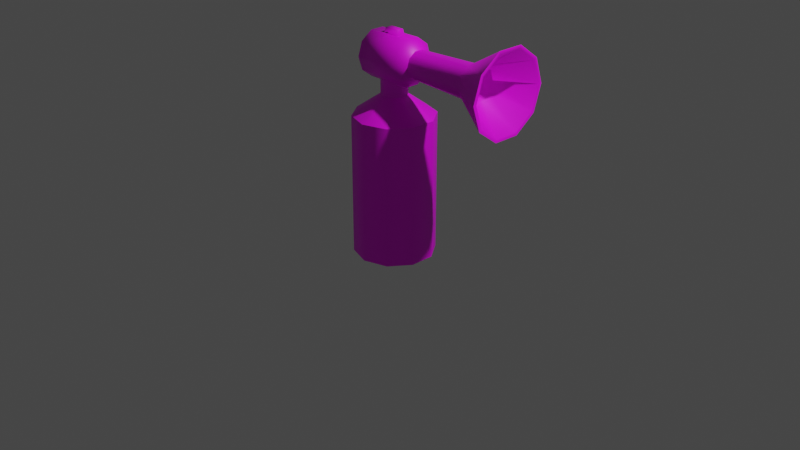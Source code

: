 # Source: airhorn.blend  (saved by Blender 3.0.42; exported with 4.5.12 LTS)
import bpy
from mathutils import Matrix  # noqa: F401  (used for matrix-valued properties, if any)

bpy.ops.wm.read_factory_settings(use_empty=True)
scene = bpy.context.scene
scene.name = 'Scene'

# ---- collections
col_collection = bpy.data.collections.new('Collection'); scene.collection.children.link(col_collection)

# ---- images (referenced by path relative to the original .blend; pixels are not part of the script)
import os
ASSET_DIR = os.environ.get("B2B_ASSET_DIR", "")  # directory of the original .blend (textures are referenced by path, not embedded)
HERE = os.path.dirname(os.path.abspath(__file__))  # packed textures are extracted next to this script under _unpacked/

def load_image(name, relpath, width, height, colorspace="sRGB"):
    """Load a texture the original file referenced (path relative to the .blend, or extracted next to this script)."""
    p = next((c for c in (os.path.join(HERE, relpath), os.path.join(ASSET_DIR, relpath)) if relpath and os.path.exists(c)), "")
    if p:
        img = bpy.data.images.load(p, check_existing=True)
        img.name = name
    else:  # same state as the original file: an image datablock whose file is absent (Cycles renders it pink)
        img = bpy.data.images.new(name, width, height)
        img.source = "FILE"
        img.filepath = "//" + (relpath or name)
    img.colorspace_settings.name = colorspace
    return img
img_airhorntext_png = load_image('airhorntext.png', 'airhorntexture.png', 1024, 1024, 'sRGB')

# ---- materials (node trees are filled in below, after node groups)
mat_airhorntexture = bpy.data.materials.new('airhorntexture')
mat_airhorntexture.use_transparent_shadow = False

# ---- node groups
ng_auto_smooth = bpy.data.node_groups.new('Auto Smooth', 'GeometryNodeTree')
_s = ng_auto_smooth.interface.new_socket(name='Geometry', in_out='OUTPUT', socket_type='NodeSocketGeometry')
_s = ng_auto_smooth.interface.new_socket(name='Geometry', in_out='INPUT', socket_type='NodeSocketGeometry')
_s = ng_auto_smooth.interface.new_socket(name='Angle', in_out='INPUT', socket_type='NodeSocketFloat')
_s.subtype = 'ANGLE'
_s.min_value = 0.0
_s.max_value = 3.142
ng_auto_smooth.is_modifier = True
_N = ng_auto_smooth.nodes; _L = ng_auto_smooth.links
n0 = _N.new('NodeGroupOutput'); n0.name = 'Group Output'; n0.location = (480, -100)
n1 = _N.new('NodeGroupInput'); n1.name = 'Group Input'; n1.location = (-420, -300)
n2 = _N.new('NodeGroupInput'); n2.name = 'Group Input.001'; n2.location = (-60, -100)
n3 = _N.new('GeometryNodeSetShadeSmooth'); n3.name = 'Set Shade Smooth'; n3.location = (120, -100)
n3.domain = 'EDGE'
n4 = _N.new('GeometryNodeSetShadeSmooth'); n4.name = 'Set Shade Smooth.001'; n4.location = (300, -100)
n5 = _N.new('GeometryNodeInputMeshEdgeAngle'); n5.name = 'Edge Angle'; n5.location = (-420, -220)
n6 = _N.new('GeometryNodeInputEdgeSmooth'); n6.name = 'Is Edge Smooth'; n6.location = (-60, -160)
n7 = _N.new('GeometryNodeInputShadeSmooth'); n7.name = 'Is Face Smooth'; n7.location = (-240, -340)
n8 = _N.new('FunctionNodeBooleanMath'); n8.name = 'Boolean Math'; n8.location = (-60, -220)
n9 = _N.new('FunctionNodeCompare'); n9.name = 'Compare'; n9.location = (-240, -180)
n9.operation = 'LESS_EQUAL'
_L.new(n5.outputs[0], n9.inputs[0])
_L.new(n4.outputs[0], n0.inputs[0])
_L.new(n1.outputs[1], n9.inputs[1])
_L.new(n9.outputs[0], n8.inputs[0])
_L.new(n7.outputs[0], n8.inputs[1])
_L.new(n2.outputs[0], n3.inputs[0])
_L.new(n6.outputs[0], n3.inputs[1])
_L.new(n3.outputs[0], n4.inputs[0])
_L.new(n8.outputs[0], n3.inputs[2])
n0.is_active_output = True

# ---- material node trees
mat_airhorntexture.use_nodes = True; mat_airhorntexture.node_tree.nodes.clear()
_N = mat_airhorntexture.node_tree.nodes; _L = mat_airhorntexture.node_tree.links
n0 = _N.new('ShaderNodeBsdfPrincipled'); n0.name = 'Principled BSDF'; n0.location = (10, 300)
n0.distribution = 'GGX'
n0.subsurface_method = 'RANDOM_WALK_SKIN'
n0.inputs[3].default_value = 1.45
n0.inputs[27].default_value = (0.0, 0.0, 0.0, 1.0)
n0.inputs[28].default_value = 1.0
n1 = _N.new('ShaderNodeOutputMaterial'); n1.name = 'Material Output'; n1.location = (300, 300)
n2 = _N.new('ShaderNodeTexImage'); n2.name = 'Image Texture'; n2.location = (-280, 280)
n2.image = img_airhorntext_png
n2.interpolation = 'Closest'
_L.new(n0.outputs[0], n1.inputs[0])
_L.new(n2.outputs[0], n0.inputs[0])
n1.is_active_output = True

# ---- world
world_world = bpy.data.worlds.new('World'); scene.world = world_world
world_world.use_nodes = True; world_world.node_tree.nodes.clear()
_N = world_world.node_tree.nodes; _L = world_world.node_tree.links
n0 = _N.new('ShaderNodeOutputWorld'); n0.name = 'World Output'; n0.location = (300, 300)
n1 = _N.new('ShaderNodeBackground'); n1.name = 'Background'; n1.location = (10, 300)
n1.inputs[0].default_value = (0.05088, 0.05088, 0.05088, 1.0)
_L.new(n1.outputs[0], n0.inputs[0])
n0.is_active_output = True
world_world.color = (0.05088, 0.05088, 0.05088)
world_world.use_sun_shadow = False
world_world.sun_shadow_jitter_overblur = 0.0

# ---- cameras
cam_camera = bpy.data.cameras.new('Camera')
cam_camera.clip_end = 100.0
cam_camera.ortho_scale = 7.314

# ---- lights
light_light = bpy.data.lights.new('Light', 'POINT')
light_light.transmission_factor = 0.0
light_light.energy = 1000.0
light_light.shadow_soft_size = 0.1
light_light.shadow_maximum_resolution = 0.006
light_light.use_absolute_resolution = True

# ---- meshes
me_cylinder = bpy.data.meshes.new('Cylinder')
me_cylinder.from_pydata([(-0.06515, 0.4228, -0.3507), (-0.06515, 0.4228, 1.115), (0.1834, 0.3421, -0.3507), (0.1834, 0.3421, 1.115), (0.337, 0.1307, -0.3507), (0.337, 0.1307, 1.115), (0.337, -0.1307, -0.3507), (0.337, -0.1307, 1.115), (0.1834, -0.3421, -0.3507), (0.1834, -0.3421, 1.115), (-0.06515, -0.4228, -0.3507), (-0.06515, -0.4228, 1.115), (-0.3137, -0.3421, -0.3507), (-0.3137, -0.3421, 1.115), (-0.4673, -0.1307, -0.3507), (-0.4673, -0.1307, 1.115), (-0.4673, 0.1307, -0.3507), (-0.4673, 0.1307, 1.115), (-0.3137, 0.3421, -0.3507), (-0.3137, 0.3421, 1.115), (0.01458, 0.1097, 1.319), (-0.06515, 0.1356, 1.319), (0.06385, 0.04191, 1.319), (0.06385, -0.04191, 1.319), (0.01458, -0.1097, 1.319), (-0.06515, -0.1356, 1.319), (-0.1449, -0.1097, 1.319), (-0.1941, -0.04191, 1.319), (-0.1941, 0.04191, 1.319), (-0.1449, 0.1097, 1.319), (0.01458, 0.1097, 1.513), (-0.06515, 0.1356, 1.513), (0.06385, 0.04191, 1.513), (0.06385, -0.04191, 1.513), (0.01458, -0.1097, 1.513), (-0.06515, -0.1356, 1.513), (-0.1449, -0.1097, 1.513), (-0.1941, -0.04191, 1.513), (-0.1941, 0.04191, 1.513), (-0.1449, 0.1097, 1.513), (-0.3074, 0.2423, 1.687), (0.1771, 0.2423, 1.687), (-0.3074, 0.196, 1.545), (0.1771, 0.196, 1.545), (-0.3074, 0.07486, 1.457), (0.1771, 0.07486, 1.457), (-0.3074, -0.07486, 1.457), (0.1771, -0.07486, 1.457), (-0.3074, -0.196, 1.545), (0.1771, -0.196, 1.545), (-0.3074, -0.2423, 1.687), (0.1771, -0.2423, 1.687), (-0.3074, -0.196, 1.83), (0.1771, -0.196, 1.83), (-0.1549, -0.04533, 1.918), (0.02457, -0.04533, 1.918), (-0.1549, 0.04533, 1.918), (0.02457, 0.04533, 1.918), (-0.3074, 0.196, 1.83), (0.1771, 0.196, 1.83), (0.2608, 0.1169, 1.602), (0.2608, 0.1445, 1.687), (0.2608, 0.04464, 1.55), (0.2608, -0.04464, 1.55), (0.2608, -0.1169, 1.602), (0.2608, -0.1445, 1.687), (0.2608, -0.1169, 1.772), (0.2608, -0.04464, 1.825), (0.2608, 0.04464, 1.825), (0.2608, 0.1169, 1.772), (0.9395, 0.139, 1.586), (0.9395, 0.1718, 1.687), (0.9395, 0.05309, 1.524), (0.9395, -0.05309, 1.524), (0.9395, -0.139, 1.586), (0.9395, -0.1718, 1.687), (0.9395, -0.139, 1.788), (0.9395, -0.05309, 1.851), (0.9395, 0.05309, 1.851), (0.9395, 0.139, 1.788), (1.377, 0.3269, 1.45), (1.377, 0.4041, 1.687), (1.377, 0.1249, 1.303), (1.377, -0.1249, 1.303), (1.377, -0.3269, 1.45), (1.377, -0.4041, 1.687), (1.377, -0.3269, 1.925), (1.377, -0.1249, 2.072), (1.377, 0.1249, 2.072), (1.377, 0.3269, 1.925), (0.1771, -0.07486, 1.918), (-0.3074, -0.07486, 1.918), (-0.3074, 0.07486, 1.918), (0.1771, 0.07486, 1.918), (0.01155, -0.03876, 1.97), (-0.1419, -0.03876, 1.97), (-0.1419, 0.03876, 1.97), (0.01155, 0.03876, 1.97), (-0.3495, 0.1699, 1.687), (-0.3495, 0.1374, 1.587), (-0.3495, 0.05249, 1.526), (-0.3495, -0.05249, 1.526), (-0.3495, -0.1374, 1.587), (-0.3495, -0.1699, 1.687), (-0.3495, -0.1374, 1.787), (-0.3495, -0.05249, 1.849), (-0.3495, 0.05249, 1.849), (-0.3495, 0.1374, 1.787), (1.377, 0.3552, 1.429), (1.377, 0.439, 1.687), (1.377, 0.1357, 1.27), (1.377, -0.1357, 1.27), (1.377, -0.3552, 1.429), (1.377, -0.439, 1.687), (1.377, -0.3552, 1.945), (1.377, -0.1357, 2.105), (1.377, 0.1357, 2.105), (1.377, 0.3552, 1.945), (1.032, 0.1445, 1.582), (1.032, 0.1786, 1.687), (1.032, 0.05518, 1.517), (1.032, -0.05518, 1.517), (1.032, -0.1445, 1.582), (1.032, -0.1786, 1.687), (1.032, -0.1445, 1.792), (1.032, -0.05518, 1.857), (1.032, 0.05518, 1.857), (1.032, 0.1445, 1.792)], [], [(0, 1, 3, 2), (2, 3, 5, 4), (4, 5, 7, 6), (6, 7, 9, 8), (8, 9, 11, 10), (10, 11, 13, 12), (12, 13, 15, 14), (14, 15, 17, 16), (17, 15, 27, 28), (16, 17, 19, 18), (18, 19, 1, 0), (0, 2, 4, 6, 8, 10, 12, 14, 16, 18), (25, 24, 34, 35), (15, 13, 26, 27), (13, 11, 25, 26), (11, 9, 24, 25), (9, 7, 23, 24), (3, 1, 21, 20), (7, 5, 22, 23), (5, 3, 20, 22), (1, 19, 29, 21), (19, 17, 28, 29), (30, 31, 39, 38, 37, 36, 35, 34, 33, 32), (22, 20, 30, 32), (29, 28, 38, 39), (26, 25, 35, 36), (23, 22, 32, 33), (21, 29, 39, 31), (27, 26, 36, 37), (24, 23, 33, 34), (20, 21, 31, 30), (28, 27, 37, 38), (40, 41, 43, 42), (42, 43, 45, 44), (44, 45, 47, 46), (46, 47, 49, 48), (48, 49, 51, 50), (50, 51, 53, 52), (52, 53, 90, 91), (55, 57, 97, 94), (51, 49, 64, 65), (92, 93, 59, 58), (58, 59, 41, 40), (48, 50, 103, 102), (62, 60, 70, 72), (49, 47, 63, 64), (43, 41, 61, 60), (47, 45, 62, 63), (45, 43, 60, 62), (41, 59, 69, 61), (59, 93, 68, 69), (93, 90, 67, 68), (90, 53, 66, 67), (53, 51, 65, 66), (79, 78, 116, 117), (69, 68, 78, 79), (66, 65, 75, 76), (63, 62, 72, 73), (61, 69, 79, 71), (67, 66, 76, 77), (64, 63, 73, 74), (60, 61, 71, 70), (68, 67, 77, 78), (65, 64, 74, 75), (82, 80, 118, 120), (76, 75, 113, 114), (73, 72, 110, 111), (71, 79, 117, 109), (77, 76, 114, 115), (74, 73, 111, 112), (70, 71, 109, 108), (78, 77, 115, 116), (75, 74, 112, 113), (72, 70, 108, 110), (55, 54, 91, 90), (54, 56, 92, 91), (57, 55, 90, 93), (56, 57, 93, 92), (95, 94, 97, 96), (54, 55, 94, 95), (57, 56, 96, 97), (56, 54, 95, 96), (98, 99, 100, 101, 102, 103, 104, 105, 106, 107), (46, 48, 102, 101), (40, 42, 99, 98), (44, 46, 101, 100), (42, 44, 100, 99), (58, 40, 98, 107), (92, 58, 107, 106), (91, 92, 106, 105), (52, 91, 105, 104), (50, 52, 104, 103), (81, 80, 108, 109), (80, 82, 110, 108), (82, 83, 111, 110), (83, 84, 112, 111), (84, 85, 113, 112), (85, 86, 114, 113), (86, 87, 115, 114), (87, 88, 116, 115), (88, 89, 117, 116), (89, 81, 109, 117), (118, 119, 127, 126, 125, 124, 123, 122, 121, 120), (89, 88, 126, 127), (86, 85, 123, 124), (83, 82, 120, 121), (81, 89, 127, 119), (87, 86, 124, 125), (84, 83, 121, 122), (80, 81, 119, 118), (88, 87, 125, 126), (85, 84, 122, 123)])
me_cylinder.polygons.foreach_set('use_smooth', [True] * 112)
_k = set([(1, 3), (1, 19), (3, 5), (5, 7), (7, 9), (9, 11), (11, 13), (13, 15), (15, 17), (17, 19), (20, 21), (20, 22), (21, 29), (22, 23), (23, 24), (24, 25), (25, 26), (26, 27), (27, 28), (28, 29), (60, 61), (60, 62), (61, 69), (62, 63), (63, 64), (64, 65), (65, 66), (66, 67), (67, 68), (68, 69)])
me_cylinder.attributes.new('sharp_edge', 'BOOLEAN', 'EDGE').data.foreach_set('value', [ (min(e.vertices), max(e.vertices)) in _k for e in me_cylinder.edges])
_uv = me_cylinder.uv_layers.new(name='UVMap')
_uv.uv.foreach_set('vector', [0.0002582, 0.2044, 0.3821, 0.2044, 0.3821, 0.2725, 0.0002582, 0.2725, 0.0002582, 0.2725, 0.3821, 0.2725, 0.3821, 0.3405, 0.0002582, 0.3405, 0.0002582, 0.3405, 0.3821, 0.3405, 0.3821, 0.4086, 0.0002582, 0.4086, 0.0002582, 0.4086, 0.3821, 0.4086, 0.3821, 0.4766, 0.0002582, 0.4766, 0.0002582, 0.4766, 0.3821, 0.4766, 0.3821, 0.5447, 0.0002583, 0.5447, 0.0002583, 0.5447, 0.3821, 0.5447, 0.3821, 0.6128, 0.0002583, 0.6128, 0.0002583, 0.6128, 0.3821, 0.6128, 0.3821, 0.6808, 0.0002583, 0.6808, 0.0002584, 0.0002582, 0.3821, 0.0002587, 0.3821, 0.06831, 0.0002583, 0.06831, 0.5048, 0.5855, 0.5537, 0.5679, 0.5666, 0.6479, 0.5486, 0.6624, 0.0002583, 0.06831, 0.3821, 0.06831, 0.3821, 0.1364, 0.0002583, 0.1364, 0.0002583, 0.1364, 0.3821, 0.1364, 0.3821, 0.2044, 0.0002582, 0.2044, 0.6613, 0.8672, 0.692, 0.825, 0.7416, 0.8088, 0.7913, 0.825, 0.822, 0.8672, 0.822, 0.9194, 0.7913, 0.9617, 0.7416, 0.9778, 0.692, 0.9617, 0.6613, 0.9194, 0.5395, 0.8375, 0.5255, 0.8151, 0.5743, 0.7952, 0.5823, 0.8107, 0.5727, 0.9619, 0.5045, 0.9415, 0.5571, 0.8549, 0.5761, 0.8661, 0.5045, 0.9415, 0.4576, 0.9022, 0.5395, 0.8375, 0.5571, 0.8549, 0.4576, 0.9022, 0.4275, 0.8545, 0.5255, 0.8151, 0.5395, 0.8375, 0.4275, 0.8545, 0.4116, 0.8033, 0.5164, 0.7893, 0.5255, 0.8151, 0.4169, 0.7017, 0.4363, 0.6558, 0.5216, 0.7072, 0.5145, 0.7339, 0.4116, 0.8033, 0.4084, 0.7516, 0.5127, 0.7617, 0.5164, 0.7893, 0.4084, 0.7516, 0.4169, 0.7017, 0.5145, 0.7339, 0.5127, 0.7617, 0.4363, 0.6558, 0.4657, 0.6162, 0.5332, 0.6829, 0.5216, 0.7072, 0.4657, 0.6162, 0.5048, 0.5855, 0.5486, 0.6624, 0.5332, 0.6829, 0.9275, 0.4418, 0.9482, 0.4486, 0.9611, 0.4662, 0.9611, 0.4881, 0.9482, 0.5057, 0.9275, 0.5125, 0.9067, 0.5057, 0.8939, 0.4881, 0.8939, 0.4662, 0.9067, 0.4486, 0.5127, 0.7617, 0.5145, 0.7339, 0.5688, 0.7432, 0.5673, 0.7609, 0.5332, 0.6829, 0.5486, 0.6624, 0.5918, 0.6933, 0.5814, 0.7092, 0.5571, 0.8549, 0.5395, 0.8375, 0.5823, 0.8107, 0.5927, 0.8247, 0.5164, 0.7893, 0.5127, 0.7617, 0.5673, 0.7609, 0.5692, 0.7784, 0.5216, 0.7072, 0.5332, 0.6829, 0.5814, 0.7092, 0.5735, 0.7258, 0.5761, 0.8661, 0.5571, 0.8549, 0.5927, 0.8247, 0.6044, 0.8371, 0.5255, 0.8151, 0.5164, 0.7893, 0.5692, 0.7784, 0.5743, 0.7952, 0.5145, 0.7339, 0.5216, 0.7072, 0.5735, 0.7258, 0.5688, 0.7432, 0.5486, 0.6624, 0.5666, 0.6479, 0.6044, 0.677, 0.5918, 0.6933, 0.9699, 0.1441, 0.8425, 0.143, 0.8429, 0.1036, 0.9702, 0.1047, 0.9702, 0.1047, 0.8429, 0.1036, 0.8432, 0.06423, 0.9706, 0.06536, 0.9706, 0.06536, 0.8432, 0.06423, 0.8436, 0.02487, 0.9709, 0.026, 0.9695, 0.4241, 0.8422, 0.423, 0.8425, 0.3836, 0.9699, 0.3847, 0.9699, 0.3847, 0.8425, 0.3836, 0.8429, 0.3442, 0.9702, 0.3454, 0.9702, 0.3454, 0.8429, 0.3442, 0.8432, 0.3049, 0.9706, 0.306, 0.9706, 0.306, 0.8432, 0.3049, 0.8436, 0.2655, 0.9709, 0.2666, 0.886, 0.2584, 0.8833, 0.2297, 0.897, 0.2376, 0.8963, 0.2485, 0.3185, 0.8204, 0.3574, 0.8238, 0.3467, 0.8556, 0.3235, 0.8535, 0.9692, 0.2228, 0.8418, 0.2217, 0.8422, 0.1823, 0.9695, 0.1835, 0.9695, 0.1835, 0.8422, 0.1823, 0.8425, 0.143, 0.9699, 0.1441, 0.9868, 0.9322, 0.9625, 0.9652, 0.9494, 0.947, 0.9655, 0.9255, 0.7672, 0.1858, 0.7635, 0.206, 0.5917, 0.179, 0.6016, 0.1526, 0.3574, 0.8238, 0.3904, 0.8446, 0.3663, 0.868, 0.3467, 0.8556, 0.3185, 0.9846, 0.2824, 0.9699, 0.3019, 0.9427, 0.3235, 0.9515, 0.3904, 0.9604, 0.3574, 0.9812, 0.3467, 0.9494, 0.3663, 0.937, 0.3574, 0.9812, 0.3185, 0.9846, 0.3235, 0.9515, 0.3467, 0.9494, 0.2824, 0.9699, 0.2569, 0.9404, 0.2868, 0.9251, 0.3019, 0.9427, 0.2569, 0.9404, 0.2478, 0.9025, 0.2813, 0.9025, 0.2868, 0.9251, 0.2478, 0.9025, 0.2569, 0.8646, 0.2868, 0.8799, 0.2813, 0.9025, 0.2569, 0.8646, 0.2824, 0.835, 0.3019, 0.8623, 0.2868, 0.8799, 0.2824, 0.835, 0.3185, 0.8204, 0.3235, 0.8535, 0.3019, 0.8623, 0.5804, 0.2373, 0.5791, 0.268, 0.4451, 0.2575, 0.4516, 0.2097, 0.759, 0.247, 0.7584, 0.2677, 0.5791, 0.268, 0.5804, 0.2373, 0.7606, 0.309, 0.7633, 0.3294, 0.5937, 0.3578, 0.5858, 0.3289, 0.7716, 0.1651, 0.7672, 0.1858, 0.6016, 0.1526, 0.6145, 0.1291, 0.7607, 0.2264, 0.759, 0.247, 0.5804, 0.2373, 0.5846, 0.2075, 0.7589, 0.2884, 0.7606, 0.309, 0.5858, 0.3289, 0.5809, 0.2987, 0.7671, 0.3494, 0.7716, 0.369, 0.6184, 0.4079, 0.6048, 0.3844, 0.7635, 0.206, 0.7607, 0.2264, 0.5846, 0.2075, 0.5917, 0.179, 0.7584, 0.2677, 0.7589, 0.2884, 0.5809, 0.2987, 0.5791, 0.268, 0.7633, 0.3294, 0.7671, 0.3494, 0.6048, 0.3844, 0.5937, 0.3578, 0.7459, 0.4987, 0.8185, 0.5224, 0.7671, 0.5975, 0.7489, 0.5897, 0.5858, 0.3289, 0.5937, 0.3578, 0.4684, 0.4104, 0.452, 0.358, 0.6145, 0.1291, 0.6016, 0.1526, 0.512, 0.07803, 0.5497, 0.04183, 0.5846, 0.2075, 0.5804, 0.2373, 0.4516, 0.2097, 0.4645, 0.1636, 0.5809, 0.2987, 0.5858, 0.3289, 0.452, 0.358, 0.4449, 0.307, 0.6048, 0.3844, 0.6184, 0.4079, 0.544, 0.5098, 0.4971, 0.4623, 0.5917, 0.179, 0.5846, 0.2075, 0.4645, 0.1636, 0.4842, 0.1194, 0.5791, 0.268, 0.5809, 0.2987, 0.4449, 0.307, 0.4451, 0.2575, 0.5937, 0.3578, 0.6048, 0.3844, 0.4971, 0.4623, 0.4684, 0.4104, 0.6016, 0.1526, 0.5917, 0.179, 0.4842, 0.1194, 0.512, 0.07803, 0.886, 0.2584, 0.9295, 0.2586, 0.9709, 0.2666, 0.8436, 0.2655, 0.9295, 0.2586, 0.9268, 0.23, 0.9692, 0.2228, 0.9709, 0.2666, 0.8833, 0.2297, 0.886, 0.2584, 0.8436, 0.2655, 0.8418, 0.2217, 0.9268, 0.23, 0.8833, 0.2297, 0.8418, 0.2217, 0.9692, 0.2228, 0.9158, 0.2507, 0.8963, 0.2485, 0.897, 0.2376, 0.9165, 0.2399, 0.9295, 0.2586, 0.886, 0.2584, 0.8963, 0.2485, 0.9158, 0.2507, 0.8833, 0.2297, 0.9268, 0.23, 0.9165, 0.2399, 0.897, 0.2376, 0.9268, 0.23, 0.9295, 0.2586, 0.9158, 0.2507, 0.9165, 0.2399, 0.8988, 0.8766, 0.9244, 0.8682, 0.95, 0.8766, 0.9656, 0.8985, 0.9655, 0.9255, 0.9494, 0.947, 0.9239, 0.9555, 0.8985, 0.9472, 0.8828, 0.9255, 0.883, 0.8986, 0.9868, 0.8914, 0.9868, 0.9322, 0.9655, 0.9255, 0.9656, 0.8985, 0.8854, 0.8589, 0.924, 0.846, 0.9244, 0.8682, 0.8988, 0.8766, 0.9628, 0.8584, 0.9868, 0.8914, 0.9656, 0.8985, 0.95, 0.8766, 0.924, 0.846, 0.9628, 0.8584, 0.95, 0.8766, 0.9244, 0.8682, 0.8617, 0.892, 0.8854, 0.8589, 0.8988, 0.8766, 0.883, 0.8986, 0.8617, 0.9327, 0.8617, 0.892, 0.883, 0.8986, 0.8828, 0.9255, 0.8858, 0.9653, 0.8617, 0.9327, 0.8828, 0.9255, 0.8985, 0.9472, 0.924, 0.9775, 0.8858, 0.9653, 0.8985, 0.9472, 0.9239, 0.9555, 0.9625, 0.9652, 0.924, 0.9775, 0.9239, 0.9555, 0.9494, 0.947, 0.1717, 0.9222, 0.2058, 0.8752, 0.2136, 0.8777, 0.1764, 0.9288, 0.2058, 0.8752, 0.2058, 0.8171, 0.2136, 0.8145, 0.2136, 0.8777, 0.2058, 0.8171, 0.1717, 0.77, 0.1764, 0.7635, 0.2136, 0.8145, 0.1717, 0.77, 0.1164, 0.7521, 0.1164, 0.7439, 0.1764, 0.7635, 0.1164, 0.7521, 0.0611, 0.77, 0.05632, 0.7635, 0.1164, 0.7439, 0.0611, 0.77, 0.02693, 0.8171, 0.0192, 0.8145, 0.05632, 0.7635, 0.02693, 0.8171, 0.02693, 0.8752, 0.0192, 0.8777, 0.0192, 0.8145, 0.02693, 0.8752, 0.0611, 0.9222, 0.05632, 0.9288, 0.0192, 0.8777, 0.0611, 0.9222, 0.1164, 0.9402, 0.1164, 0.9483, 0.05632, 0.9288, 0.1164, 0.9402, 0.1717, 0.9222, 0.1764, 0.9288, 0.1164, 0.9483, 0.9704, 0.5644, 0.9704, 0.5932, 0.9535, 0.6164, 0.9262, 0.6253, 0.8989, 0.6164, 0.882, 0.5932, 0.882, 0.5644, 0.8989, 0.5412, 0.9262, 0.5323, 0.9535, 0.5412, 0.8631, 0.6604, 0.8187, 0.7221, 0.7626, 0.6507, 0.7753, 0.6352, 0.6736, 0.7226, 0.6286, 0.6608, 0.7149, 0.6299, 0.725, 0.6473, 0.6733, 0.5224, 0.7459, 0.4987, 0.7489, 0.5897, 0.7295, 0.5943, 0.8631, 0.5844, 0.8631, 0.6604, 0.7753, 0.6352, 0.7769, 0.6149, 0.7464, 0.746, 0.6736, 0.7226, 0.725, 0.6473, 0.7433, 0.6553, 0.6285, 0.5844, 0.6733, 0.5224, 0.7295, 0.5943, 0.7165, 0.6097, 0.8185, 0.5224, 0.8631, 0.5844, 0.7769, 0.6149, 0.7671, 0.5975, 0.8187, 0.7221, 0.7464, 0.746, 0.7433, 0.6553, 0.7626, 0.6507, 0.6286, 0.6608, 0.6285, 0.5844, 0.7165, 0.6097, 0.7149, 0.6299])
me_cylinder.materials.append(mat_airhorntexture)
me_cylinder.use_remesh_fix_poles = True
me_cylinder.use_remesh_preserve_attributes = False
me_cylinder.update()

# ---- objects
ob_light = bpy.data.objects.new('Light', light_light)
ob_camera = bpy.data.objects.new('Camera', cam_camera)
ob_cylinder = bpy.data.objects.new('Cylinder', me_cylinder)

# ---- transforms, parenting, visibility, modifiers, constraints
ob_light.location = (4.076, 1.005, 5.904)
ob_light.rotation_euler = (0.6503, 0.05522, 1.866)
ob_light.lock_rotations_4d = False
ob_light.empty_display_type = 'ARROWS'
ob_light.color = (0.0, 0.0, 0.0, 0.0)
ob_light.lineart.crease_threshold = 0.0
ob_camera.location = (7.359, -6.926, 4.958)
ob_camera.rotation_euler = (1.109, 0.0, 0.8149)
ob_camera.lock_rotations_4d = False
ob_camera.empty_display_type = 'ARROWS'
ob_camera.color = (0.0, 0.0, 0.0, 0.0)
ob_camera.display_type = 'WIRE'
ob_camera.lineart.crease_threshold = 0.0
ob_cylinder.location = (0.0, 0.0, 0.0)
_m = ob_cylinder.modifiers.new('Auto Smooth', 'NODES')
_m.node_group = ng_auto_smooth
_gi = [s.identifier for s in ng_auto_smooth.interface.items_tree if s.item_type == 'SOCKET' and s.in_out == 'INPUT']
_m[_gi[1]] = 1.51  # Angle

# ---- collection membership
col_collection.objects.link(ob_light)
col_collection.objects.link(ob_camera)
col_collection.objects.link(ob_cylinder)

# ---- scene / render settings (as saved in the file)
scene.camera = ob_camera
scene.frame_start = 1; scene.frame_end = 250; scene.frame_set(1)
scene.render.engine = 'BLENDER_EEVEE_NEXT'
scene.cycles.sampling_pattern = 'TABULATED_SOBOL'
scene.cycles.use_light_tree = False
scene.view_settings.view_transform = 'Filmic'
bpy.context.view_layer.update()
